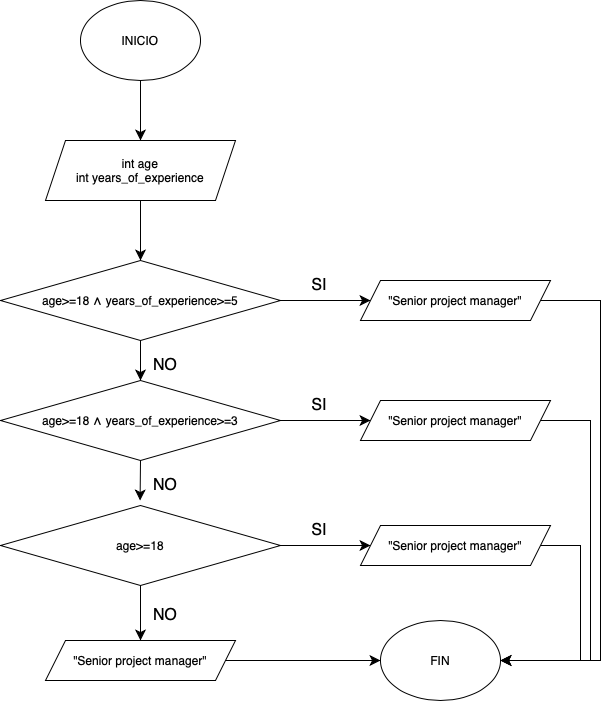

The diagram above was exported from draw.io. Its source (the exported page's mxGraphModel, read from the mxfile embedded in the PNG):
<mxGraphModel dx="669" dy="963" grid="1" gridSize="10" guides="1" tooltips="1" connect="1" arrows="1" fold="1" page="1" pageScale="1" pageWidth="827" pageHeight="1169" math="0" shadow="0">
  <root>
    <mxCell id="0" />
    <mxCell id="1" parent="0" />
    <mxCell id="1r_NcwfoGnVSPGSSvX01-11" style="edgeStyle=none;curved=1;rounded=0;orthogonalLoop=1;jettySize=auto;html=1;exitX=0.5;exitY=1;exitDx=0;exitDy=0;entryX=0.5;entryY=0;entryDx=0;entryDy=0;fontSize=12;startSize=8;endSize=8;" edge="1" parent="1" source="1r_NcwfoGnVSPGSSvX01-1" target="1r_NcwfoGnVSPGSSvX01-2">
      <mxGeometry relative="1" as="geometry" />
    </mxCell>
    <mxCell id="1r_NcwfoGnVSPGSSvX01-1" value="INICIO" style="ellipse;whiteSpace=wrap;html=1;" vertex="1" parent="1">
      <mxGeometry x="160" y="40" width="120" height="80" as="geometry" />
    </mxCell>
    <mxCell id="1r_NcwfoGnVSPGSSvX01-12" style="edgeStyle=none;curved=1;rounded=0;orthogonalLoop=1;jettySize=auto;html=1;exitX=0.5;exitY=1;exitDx=0;exitDy=0;entryX=0.5;entryY=0;entryDx=0;entryDy=0;fontSize=12;startSize=8;endSize=8;" edge="1" parent="1" source="1r_NcwfoGnVSPGSSvX01-2" target="1r_NcwfoGnVSPGSSvX01-3">
      <mxGeometry relative="1" as="geometry" />
    </mxCell>
    <mxCell id="1r_NcwfoGnVSPGSSvX01-2" value="int age&lt;div&gt;int years_of_experience&lt;/div&gt;" style="shape=parallelogram;perimeter=parallelogramPerimeter;whiteSpace=wrap;html=1;fixedSize=1;" vertex="1" parent="1">
      <mxGeometry x="125" y="180" width="190" height="60" as="geometry" />
    </mxCell>
    <mxCell id="1r_NcwfoGnVSPGSSvX01-13" style="edgeStyle=none;curved=1;rounded=0;orthogonalLoop=1;jettySize=auto;html=1;exitX=1;exitY=0.5;exitDx=0;exitDy=0;entryX=0;entryY=0.5;entryDx=0;entryDy=0;fontSize=12;startSize=8;endSize=8;" edge="1" parent="1" source="1r_NcwfoGnVSPGSSvX01-3" target="1r_NcwfoGnVSPGSSvX01-6">
      <mxGeometry relative="1" as="geometry" />
    </mxCell>
    <mxCell id="1r_NcwfoGnVSPGSSvX01-14" style="edgeStyle=none;curved=1;rounded=0;orthogonalLoop=1;jettySize=auto;html=1;exitX=0.5;exitY=1;exitDx=0;exitDy=0;entryX=0.5;entryY=0;entryDx=0;entryDy=0;fontSize=12;startSize=8;endSize=8;" edge="1" parent="1" source="1r_NcwfoGnVSPGSSvX01-3" target="1r_NcwfoGnVSPGSSvX01-4">
      <mxGeometry relative="1" as="geometry" />
    </mxCell>
    <mxCell id="1r_NcwfoGnVSPGSSvX01-3" value="age&amp;gt;=18&amp;nbsp;&lt;span style=&quot;font-family: OpenSymbol; font-size: 16px; text-align: start;&quot;&gt;∧&lt;/span&gt;&amp;nbsp;years_of_experience&amp;gt;=5" style="rhombus;whiteSpace=wrap;html=1;" vertex="1" parent="1">
      <mxGeometry x="80" y="300" width="280" height="80" as="geometry" />
    </mxCell>
    <mxCell id="1r_NcwfoGnVSPGSSvX01-15" style="edgeStyle=none;curved=1;rounded=0;orthogonalLoop=1;jettySize=auto;html=1;exitX=1;exitY=0.5;exitDx=0;exitDy=0;entryX=0;entryY=0.5;entryDx=0;entryDy=0;fontSize=12;startSize=8;endSize=8;" edge="1" parent="1" source="1r_NcwfoGnVSPGSSvX01-4" target="1r_NcwfoGnVSPGSSvX01-7">
      <mxGeometry relative="1" as="geometry" />
    </mxCell>
    <mxCell id="1r_NcwfoGnVSPGSSvX01-16" style="edgeStyle=none;curved=1;rounded=0;orthogonalLoop=1;jettySize=auto;html=1;exitX=0.5;exitY=1;exitDx=0;exitDy=0;fontSize=12;startSize=8;endSize=8;" edge="1" parent="1" source="1r_NcwfoGnVSPGSSvX01-4">
      <mxGeometry relative="1" as="geometry">
        <mxPoint x="219.58823529411768" y="540" as="targetPoint" />
      </mxGeometry>
    </mxCell>
    <mxCell id="1r_NcwfoGnVSPGSSvX01-4" value="age&amp;gt;=18&amp;nbsp;&lt;span style=&quot;font-family: OpenSymbol; font-size: 16px; text-align: start;&quot;&gt;∧&lt;/span&gt;&amp;nbsp;years_of_experience&amp;gt;=3" style="rhombus;whiteSpace=wrap;html=1;" vertex="1" parent="1">
      <mxGeometry x="80" y="420" width="280" height="80" as="geometry" />
    </mxCell>
    <mxCell id="1r_NcwfoGnVSPGSSvX01-17" style="edgeStyle=none;curved=1;rounded=0;orthogonalLoop=1;jettySize=auto;html=1;exitX=1;exitY=0.5;exitDx=0;exitDy=0;entryX=0;entryY=0.5;entryDx=0;entryDy=0;fontSize=12;startSize=8;endSize=8;" edge="1" parent="1" source="1r_NcwfoGnVSPGSSvX01-5" target="1r_NcwfoGnVSPGSSvX01-8">
      <mxGeometry relative="1" as="geometry" />
    </mxCell>
    <mxCell id="1r_NcwfoGnVSPGSSvX01-18" style="edgeStyle=none;curved=1;rounded=0;orthogonalLoop=1;jettySize=auto;html=1;exitX=0.5;exitY=1;exitDx=0;exitDy=0;entryX=0.5;entryY=0;entryDx=0;entryDy=0;fontSize=12;startSize=8;endSize=8;" edge="1" parent="1" source="1r_NcwfoGnVSPGSSvX01-5" target="1r_NcwfoGnVSPGSSvX01-9">
      <mxGeometry relative="1" as="geometry" />
    </mxCell>
    <mxCell id="1r_NcwfoGnVSPGSSvX01-5" value="age&amp;gt;=18" style="rhombus;whiteSpace=wrap;html=1;" vertex="1" parent="1">
      <mxGeometry x="80" y="545" width="280" height="80" as="geometry" />
    </mxCell>
    <mxCell id="1r_NcwfoGnVSPGSSvX01-22" style="edgeStyle=orthogonalEdgeStyle;rounded=0;orthogonalLoop=1;jettySize=auto;html=1;exitX=1;exitY=0.5;exitDx=0;exitDy=0;entryX=1;entryY=0.5;entryDx=0;entryDy=0;fontSize=12;startSize=8;endSize=8;" edge="1" parent="1" source="1r_NcwfoGnVSPGSSvX01-6" target="1r_NcwfoGnVSPGSSvX01-10">
      <mxGeometry relative="1" as="geometry">
        <Array as="points">
          <mxPoint x="680" y="340" />
          <mxPoint x="680" y="700" />
        </Array>
      </mxGeometry>
    </mxCell>
    <mxCell id="1r_NcwfoGnVSPGSSvX01-6" value="&quot;Senior project manager&quot;" style="shape=parallelogram;perimeter=parallelogramPerimeter;whiteSpace=wrap;html=1;fixedSize=1;" vertex="1" parent="1">
      <mxGeometry x="440" y="320" width="190" height="40" as="geometry" />
    </mxCell>
    <mxCell id="1r_NcwfoGnVSPGSSvX01-21" style="edgeStyle=orthogonalEdgeStyle;rounded=0;orthogonalLoop=1;jettySize=auto;html=1;exitX=1;exitY=0.5;exitDx=0;exitDy=0;fontSize=12;startSize=8;endSize=8;" edge="1" parent="1" source="1r_NcwfoGnVSPGSSvX01-7">
      <mxGeometry relative="1" as="geometry">
        <mxPoint x="580" y="700" as="targetPoint" />
        <Array as="points">
          <mxPoint x="670" y="460" />
          <mxPoint x="670" y="700" />
        </Array>
      </mxGeometry>
    </mxCell>
    <mxCell id="1r_NcwfoGnVSPGSSvX01-7" value="&quot;Senior project manager&quot;" style="shape=parallelogram;perimeter=parallelogramPerimeter;whiteSpace=wrap;html=1;fixedSize=1;" vertex="1" parent="1">
      <mxGeometry x="440" y="440" width="190" height="40" as="geometry" />
    </mxCell>
    <mxCell id="1r_NcwfoGnVSPGSSvX01-20" style="edgeStyle=orthogonalEdgeStyle;rounded=0;orthogonalLoop=1;jettySize=auto;html=1;exitX=1;exitY=0.5;exitDx=0;exitDy=0;entryX=1;entryY=0.5;entryDx=0;entryDy=0;fontSize=12;startSize=8;endSize=8;" edge="1" parent="1" source="1r_NcwfoGnVSPGSSvX01-8" target="1r_NcwfoGnVSPGSSvX01-10">
      <mxGeometry relative="1" as="geometry">
        <Array as="points">
          <mxPoint x="660" y="585" />
          <mxPoint x="660" y="700" />
        </Array>
      </mxGeometry>
    </mxCell>
    <mxCell id="1r_NcwfoGnVSPGSSvX01-8" value="&quot;Senior project manager&quot;" style="shape=parallelogram;perimeter=parallelogramPerimeter;whiteSpace=wrap;html=1;fixedSize=1;" vertex="1" parent="1">
      <mxGeometry x="440" y="565" width="190" height="40" as="geometry" />
    </mxCell>
    <mxCell id="1r_NcwfoGnVSPGSSvX01-19" style="edgeStyle=none;curved=1;rounded=0;orthogonalLoop=1;jettySize=auto;html=1;exitX=1;exitY=0.5;exitDx=0;exitDy=0;entryX=0;entryY=0.5;entryDx=0;entryDy=0;fontSize=12;startSize=8;endSize=8;" edge="1" parent="1" source="1r_NcwfoGnVSPGSSvX01-9" target="1r_NcwfoGnVSPGSSvX01-10">
      <mxGeometry relative="1" as="geometry" />
    </mxCell>
    <mxCell id="1r_NcwfoGnVSPGSSvX01-9" value="&quot;Senior project manager&quot;" style="shape=parallelogram;perimeter=parallelogramPerimeter;whiteSpace=wrap;html=1;fixedSize=1;" vertex="1" parent="1">
      <mxGeometry x="125" y="680" width="190" height="40" as="geometry" />
    </mxCell>
    <mxCell id="1r_NcwfoGnVSPGSSvX01-10" value="FIN" style="ellipse;whiteSpace=wrap;html=1;" vertex="1" parent="1">
      <mxGeometry x="460" y="660" width="120" height="80" as="geometry" />
    </mxCell>
    <mxCell id="1r_NcwfoGnVSPGSSvX01-23" value="SI" style="text;html=1;align=center;verticalAlign=middle;whiteSpace=wrap;rounded=0;fontSize=16;" vertex="1" parent="1">
      <mxGeometry x="383.5" y="310" width="30" height="30" as="geometry" />
    </mxCell>
    <mxCell id="1r_NcwfoGnVSPGSSvX01-24" value="SI" style="text;html=1;align=center;verticalAlign=middle;whiteSpace=wrap;rounded=0;fontSize=16;" vertex="1" parent="1">
      <mxGeometry x="384" y="430" width="30" height="30" as="geometry" />
    </mxCell>
    <mxCell id="1r_NcwfoGnVSPGSSvX01-25" value="SI" style="text;html=1;align=center;verticalAlign=middle;whiteSpace=wrap;rounded=0;fontSize=16;" vertex="1" parent="1">
      <mxGeometry x="384" y="554.5" width="30" height="30" as="geometry" />
    </mxCell>
    <mxCell id="1r_NcwfoGnVSPGSSvX01-26" value="NO" style="text;html=1;align=center;verticalAlign=middle;whiteSpace=wrap;rounded=0;fontSize=16;" vertex="1" parent="1">
      <mxGeometry x="230" y="390" width="30" height="30" as="geometry" />
    </mxCell>
    <mxCell id="1r_NcwfoGnVSPGSSvX01-27" value="NO" style="text;html=1;align=center;verticalAlign=middle;whiteSpace=wrap;rounded=0;fontSize=16;" vertex="1" parent="1">
      <mxGeometry x="230" y="510" width="30" height="30" as="geometry" />
    </mxCell>
    <mxCell id="1r_NcwfoGnVSPGSSvX01-28" value="NO" style="text;html=1;align=center;verticalAlign=middle;whiteSpace=wrap;rounded=0;fontSize=16;" vertex="1" parent="1">
      <mxGeometry x="230" y="640" width="30" height="30" as="geometry" />
    </mxCell>
  </root>
</mxGraphModel>